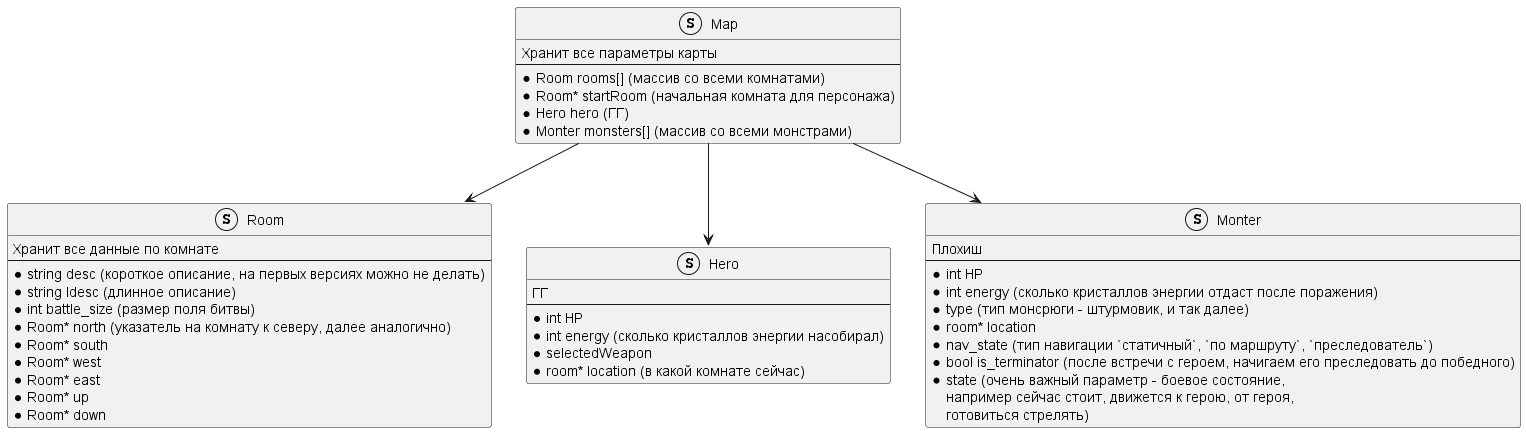

The diagram above was rendered by PlantUML. Its source (embedded in the PNG):
@startuml
'Create graph:
'set path=%path%;<java location>;<graphviz location>
'java -jar <plantuml.jar location>/plantuml.jar classes.puml

struct Room {
    Хранит все данные по комнате
   ---
    * string desc (короткое описание, на первых версиях можно не делать)
    * string ldesc (длинное описание)
    * int battle_size (размер поля битвы)
    * Room* north (указатель на комнату к северу, далее аналогично)
    * Room* south
    * Room* west
    * Room* east
    * Room* up
    * Room* down
}


struct Map {
   Хранит все параметры карты
   ---
   * Room rooms[] (массив со всеми комнатами)
   * Room* startRoom (начальная комната для персонажа)
   * Hero hero (ГГ)
   * Monter monsters[] (массив со всеми монстрами)
}


struct Hero {
  ГГ
  ---
  * int HP
  * int energy (сколько кристаллов энергии насобирал)
  * selectedWeapon
  * room* location (в какой комнате сейчас)
}


struct Monter {
  Плохиш
  ---
  * int HP
  * int energy (сколько кристаллов энергии отдаст после поражения)
  * type (тип монсрюги - штурмовик, и так далее)
  * room* location
  * nav_state (тип навигации `статичный`, `по маршруту`, `преследователь`)
  * bool is_terminator (после встречи с героем, начигаем его преследовать до победного)
  * state (очень важный параметр - боевое состояние, 
например сейчас стоит, движется к герою, от героя, 
готовиться стрелять)
}

Map --> Room
Map --> Hero 
Map --> Monter
@enduml